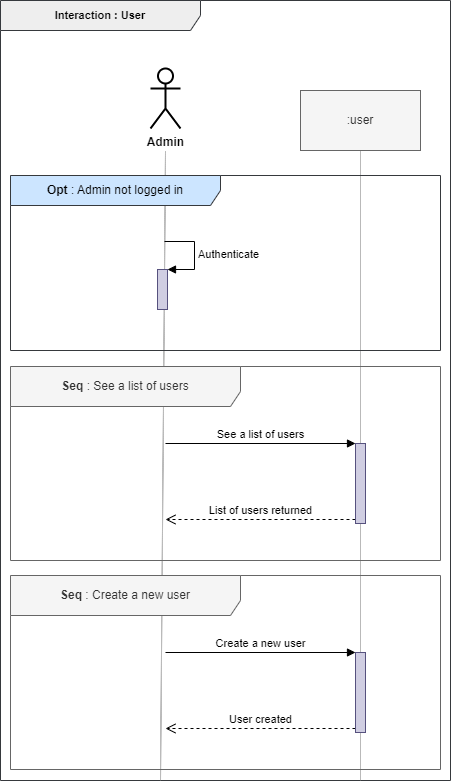

The diagram above was exported from draw.io. Its source (the exported page's mxGraphModel, read from the mxfile embedded in the PNG):
<mxGraphModel dx="1422" dy="874" grid="1" gridSize="10" guides="1" tooltips="1" connect="1" arrows="1" fold="1" page="1" pageScale="1" pageWidth="827" pageHeight="1169" math="0" shadow="0">
  <root>
    <mxCell id="0" />
    <mxCell id="1" parent="0" />
    <mxCell id="aCl8s6HLyAsPS_ROk_Zy-1" value="&lt;b style=&quot;font-size: 11px&quot;&gt;Interaction : User&lt;/b&gt;" style="shape=umlFrame;whiteSpace=wrap;html=1;width=200;height=30;fillColor=#eeeeee;strokeColor=#36393d;fontSize=11;" parent="1" vertex="1">
      <mxGeometry x="40" y="10" width="450" height="780" as="geometry" />
    </mxCell>
    <mxCell id="aCl8s6HLyAsPS_ROk_Zy-3" value="" style="endArrow=none;dashed=1;html=1;strokeColor=#757575;strokeWidth=1;dashPattern=1 1;entryX=0.5;entryY=1;entryDx=0;entryDy=0;" parent="1" target="aCl8s6HLyAsPS_ROk_Zy-5" edge="1">
      <mxGeometry width="50" height="50" relative="1" as="geometry">
        <mxPoint x="400" y="790" as="sourcePoint" />
        <mxPoint x="399" y="161" as="targetPoint" />
      </mxGeometry>
    </mxCell>
    <mxCell id="aCl8s6HLyAsPS_ROk_Zy-43" value="" style="endArrow=none;dashed=1;html=1;strokeColor=#757575;strokeWidth=1;dashPattern=1 1;" parent="1" edge="1">
      <mxGeometry width="50" height="50" relative="1" as="geometry">
        <mxPoint x="200" y="790" as="sourcePoint" />
        <mxPoint x="205" y="161" as="targetPoint" />
      </mxGeometry>
    </mxCell>
    <mxCell id="aCl8s6HLyAsPS_ROk_Zy-5" value=":user" style="rounded=0;whiteSpace=wrap;html=1;fillColor=#f5f5f5;strokeColor=#666666;fontColor=#333333;" parent="1" vertex="1">
      <mxGeometry x="340" y="100" width="120" height="60" as="geometry" />
    </mxCell>
    <mxCell id="aCl8s6HLyAsPS_ROk_Zy-27" value="&lt;b&gt;Seq&amp;nbsp;&lt;/b&gt;: See a list of users" style="shape=umlFrame;whiteSpace=wrap;html=1;width=230;height=40;fillColor=#f5f5f5;strokeColor=#666666;fontColor=#333333;" parent="1" vertex="1">
      <mxGeometry x="50" y="376" width="430" height="194" as="geometry" />
    </mxCell>
    <mxCell id="aCl8s6HLyAsPS_ROk_Zy-28" value="See a list of users" style="html=1;verticalAlign=bottom;endArrow=block;entryX=0;entryY=0;" parent="1" target="aCl8s6HLyAsPS_ROk_Zy-30" edge="1">
      <mxGeometry relative="1" as="geometry">
        <mxPoint x="205" y="453" as="sourcePoint" />
      </mxGeometry>
    </mxCell>
    <mxCell id="aCl8s6HLyAsPS_ROk_Zy-29" value="List of users returned" style="html=1;verticalAlign=bottom;endArrow=open;dashed=1;endSize=8;exitX=0;exitY=0.95;" parent="1" source="aCl8s6HLyAsPS_ROk_Zy-30" edge="1">
      <mxGeometry relative="1" as="geometry">
        <mxPoint x="205" y="529" as="targetPoint" />
      </mxGeometry>
    </mxCell>
    <mxCell id="aCl8s6HLyAsPS_ROk_Zy-30" value="" style="html=1;points=[];perimeter=orthogonalPerimeter;fillColor=#d0cee2;strokeColor=#56517e;" parent="1" vertex="1">
      <mxGeometry x="395" y="453" width="10" height="80" as="geometry" />
    </mxCell>
    <mxCell id="aCl8s6HLyAsPS_ROk_Zy-36" value="Admin" style="shape=umlActor;verticalLabelPosition=bottom;verticalAlign=top;html=1;fontStyle=1;strokeWidth=2;" parent="1" vertex="1">
      <mxGeometry x="190" y="78" width="30" height="60" as="geometry" />
    </mxCell>
    <mxCell id="aCl8s6HLyAsPS_ROk_Zy-37" value="&lt;b&gt;Opt&amp;nbsp;&lt;/b&gt;: Admin not logged in" style="shape=umlFrame;whiteSpace=wrap;html=1;width=210;height=30;fillColor=#cce5ff;strokeColor=#36393d;align=center;" parent="1" vertex="1">
      <mxGeometry x="50" y="185" width="430" height="175" as="geometry" />
    </mxCell>
    <mxCell id="_UlhA_N-CBWJeM7N_RZh-4" value="&lt;b&gt;Seq&amp;nbsp;&lt;/b&gt;: Create a new user" style="shape=umlFrame;whiteSpace=wrap;html=1;width=230;height=40;fillColor=#f5f5f5;strokeColor=#666666;fontColor=#333333;" parent="1" vertex="1">
      <mxGeometry x="50" y="585" width="430" height="194" as="geometry" />
    </mxCell>
    <mxCell id="_UlhA_N-CBWJeM7N_RZh-5" value="Create a new user" style="html=1;verticalAlign=bottom;endArrow=block;entryX=0;entryY=0;" parent="1" target="_UlhA_N-CBWJeM7N_RZh-7" edge="1">
      <mxGeometry relative="1" as="geometry">
        <mxPoint x="205" y="662" as="sourcePoint" />
      </mxGeometry>
    </mxCell>
    <mxCell id="_UlhA_N-CBWJeM7N_RZh-6" value="User created" style="html=1;verticalAlign=bottom;endArrow=open;dashed=1;endSize=8;exitX=0;exitY=0.95;" parent="1" source="_UlhA_N-CBWJeM7N_RZh-7" edge="1">
      <mxGeometry relative="1" as="geometry">
        <mxPoint x="205" y="738" as="targetPoint" />
      </mxGeometry>
    </mxCell>
    <mxCell id="_UlhA_N-CBWJeM7N_RZh-7" value="" style="html=1;points=[];perimeter=orthogonalPerimeter;fillColor=#d0cee2;strokeColor=#56517e;" parent="1" vertex="1">
      <mxGeometry x="395" y="662" width="10" height="80" as="geometry" />
    </mxCell>
    <mxCell id="Ctf1EJRfiTe5GKCd9M-q-2" value="" style="html=1;points=[];perimeter=orthogonalPerimeter;strokeWidth=1;fillColor=#d0cee2;strokeColor=#56517e;" parent="1" vertex="1">
      <mxGeometry x="197" y="279" width="10" height="40" as="geometry" />
    </mxCell>
    <mxCell id="Ctf1EJRfiTe5GKCd9M-q-3" value="Authenticate" style="edgeStyle=orthogonalEdgeStyle;html=1;align=left;spacingLeft=2;endArrow=block;rounded=0;entryX=1;entryY=0;strokeWidth=1;" parent="1" target="Ctf1EJRfiTe5GKCd9M-q-2" edge="1">
      <mxGeometry relative="1" as="geometry">
        <mxPoint x="204" y="251" as="sourcePoint" />
        <Array as="points">
          <mxPoint x="234" y="251" />
        </Array>
      </mxGeometry>
    </mxCell>
  </root>
</mxGraphModel>